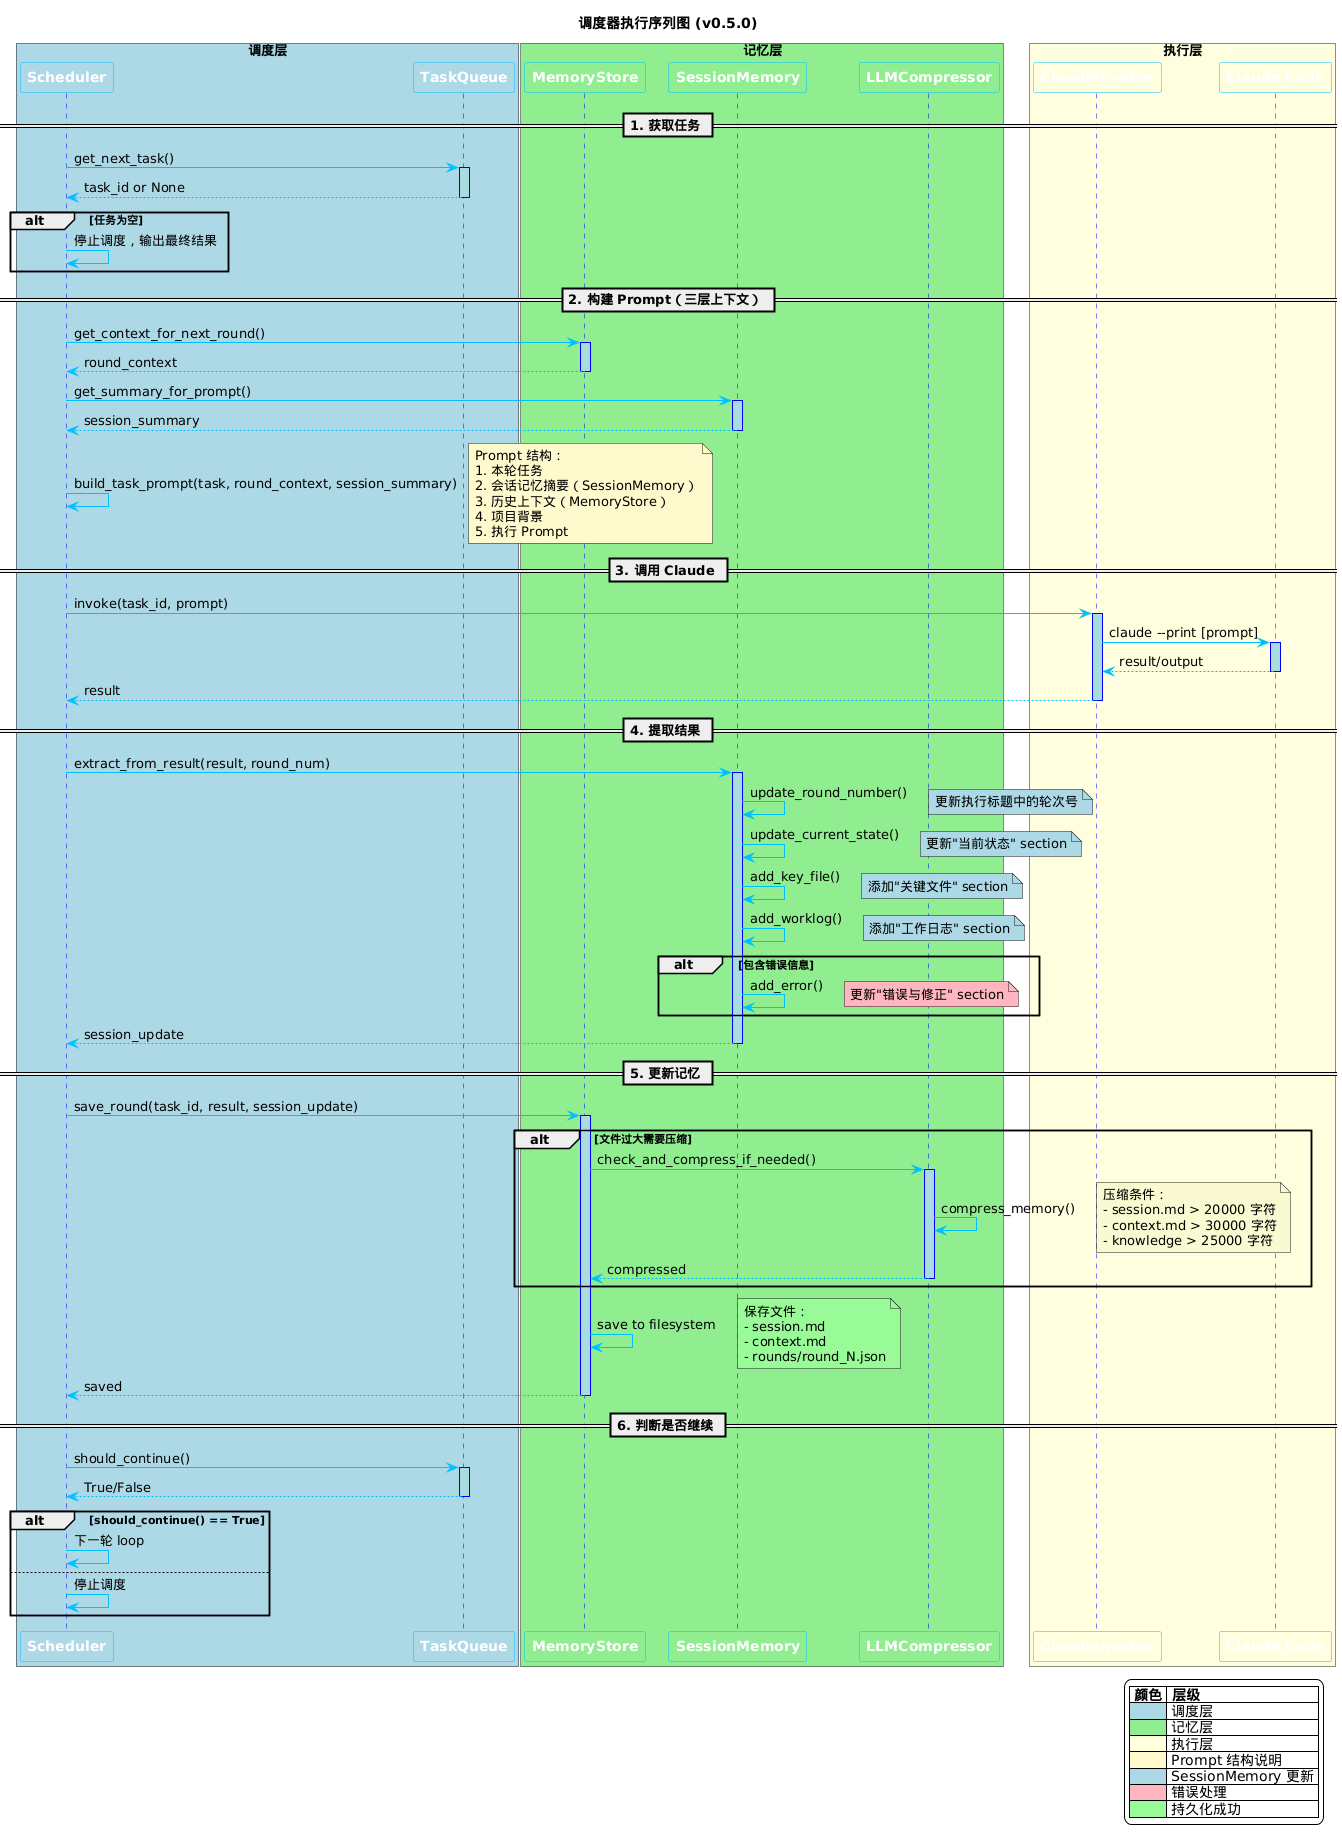

The diagram above was rendered by PlantUML. Its source (embedded in the PNG):
@startuml
skinparam backgroundColor white
skinparam defaultFontName Microsoft YaHei
title 调度器执行序列图 (v0.5.0)

skinparam sequence {
    ArrowColor DeepSkyBlue
    ActorBorderColor blue
    LifeLineBorderColor blue
    LifeLineBackgroundColor #A9DCDF
    ParticipantBorderColor DeepSkyBlue
    ParticipantBackgroundColor DodgerBlue
    ParticipantFontColor white
    ParticipantFontStyle bold
    ActorBackgroundColor aqua
    ActorFontColor DeepSkyBlue
}

box "调度层" #LightBlue
    participant "Scheduler" as S #LightBlue
    participant "TaskQueue" as TQ #LightBlue
end box

box "记忆层" #LightGreen
    participant "MemoryStore" as MS #LightGreen
    participant "SessionMemory" as SM #LightGreen
    participant "LLMCompressor" as LLM #LightGreen
end box

box "执行层" #LightYellow
    participant "ClaudeInvoker" as CI #LightYellow
    participant "Claude Code" as CC #LightYellow
end box

== 1. 获取任务 ==

S -> TQ: get_next_task()
activate TQ
TQ --> S: task_id or None
deactivate TQ

alt 任务为空
    S -> S: 停止调度，输出最终结果
end

== 2. 构建 Prompt（三层上下文） ==

S -> MS: get_context_for_next_round()
activate MS
MS --> S: round_context
deactivate MS

S -> SM: get_summary_for_prompt()
activate SM
SM --> S: session_summary
deactivate SM

S -> S: build_task_prompt(task, round_context, session_summary)
note right #FFFACD
Prompt 结构：
1. 本轮任务
2. 会话记忆摘要（SessionMemory）
3. 历史上下文（MemoryStore）
4. 项目背景
5. 执行 Prompt
end note

== 3. 调用 Claude ==

S -> CI: invoke(task_id, prompt)
activate CI

CI -> CC: claude --print [prompt]
activate CC
CC --> CI: result/output
deactivate CC

CI --> S: result
deactivate CI

== 4. 提取结果 ==

S -> SM: extract_from_result(result, round_num)
activate SM

SM -> SM: update_round_number()
note right #ADD8E6: 更新执行标题中的轮次号
SM -> SM: update_current_state()
note right #ADD8E6: 更新"当前状态" section
SM -> SM: add_key_file()
note right #ADD8E6: 添加"关键文件" section
SM -> SM: add_worklog()
note right #ADD8E6: 添加"工作日志" section

alt 包含错误信息
    SM -> SM: add_error()
    note right #FFB6C1: 更新"错误与修正" section
end

SM --> S: session_update
deactivate SM

== 5. 更新记忆 ==

S -> MS: save_round(task_id, result, session_update)
activate MS

alt 文件过大需要压缩
    MS -> LLM: check_and_compress_if_needed()
    activate LLM
    LLM -> LLM: compress_memory()
    note right #FAFAD2
    压缩条件：
    - session.md > 20000 字符
    - context.md > 30000 字符
    - knowledge > 25000 字符
    end note
    LLM --> MS: compressed
    deactivate LLM
end

MS -> MS: save to filesystem
note right #98FB98
保存文件：
- session.md
- context.md
- rounds/round_N.json
end note

MS --> S: saved
deactivate MS

== 6. 判断是否继续 ==

S -> TQ: should_continue()
activate TQ
TQ --> S: True/False
deactivate TQ

alt should_continue() == True
    S -> S: 下一轮 loop
else
    S -> S: 停止调度
end

legend right
    |= 颜色 |= 层级 |
    |<#LightBlue>| 调度层 |
    |<#LightGreen>| 记忆层 |
    |<#LightYellow>| 执行层 |
    |<#FFFACD>| Prompt 结构说明 |
    |<#ADD8E6>| SessionMemory 更新 |
    |<#FFB6C1>| 错误处理 |
    |<#98FB98>| 持久化成功 |
endlegend

@enduml